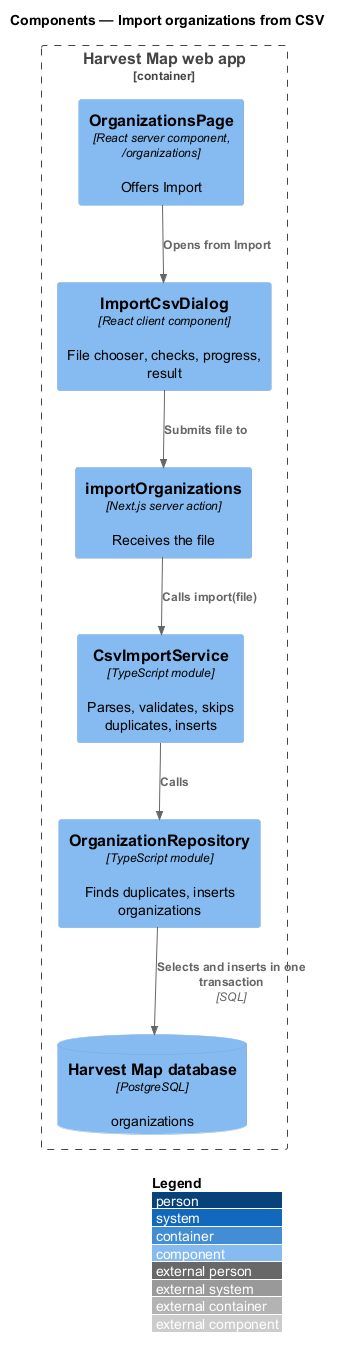

The diagram above was rendered by PlantUML. Its source (embedded in the PNG):
@startuml
!include <C4/C4_Component>
LAYOUT_WITH_LEGEND()
title Components — Import organizations from CSV

Container_Boundary(web, "Harvest Map web app") {
  Component(page, "OrganizationsPage", "React server component, /organizations", "Offers Import")
  Component(dialog, "ImportCsvDialog", "React client component", "File chooser, checks, progress, result")
  Component(action, "importOrganizations", "Next.js server action", "Receives the file")
  Component(service, "CsvImportService", "TypeScript module", "Parses, validates, skips duplicates, inserts")
  Component(repo, "OrganizationRepository", "TypeScript module", "Finds duplicates, inserts organizations")
  ComponentDb(db, "Harvest Map database", "PostgreSQL", "organizations")
}
Rel(page, dialog, "Opens from Import")
Rel(dialog, action, "Submits file to")
Rel(action, service, "Calls import(file)")
Rel(service, repo, "Calls")
Rel(repo, db, "Selects and inserts in one transaction", "SQL")
@enduml